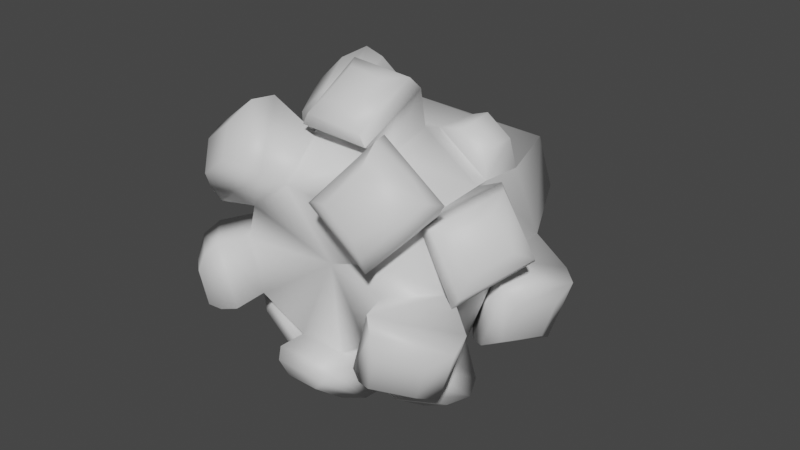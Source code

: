 # Source: FE_leaf_16-00-4-4-check---.blend  (saved by Blender 3.0.42; exported with 4.5.12 LTS)
import bpy
from mathutils import Matrix  # noqa: F401  (used for matrix-valued properties, if any)

bpy.ops.wm.read_factory_settings(use_empty=True)
scene = bpy.context.scene
scene.name = 'Scene'

# ---- materials (node trees are filled in below, after node groups)
mat_material = bpy.data.materials.new('Material')
mat_material.use_transparent_shadow = False

# ---- material node trees
mat_material.use_nodes = True; mat_material.node_tree.nodes.clear()
_N = mat_material.node_tree.nodes; _L = mat_material.node_tree.links
n0 = _N.new('ShaderNodeBsdfPrincipled'); n0.name = 'Principled BSDF'; n0.location = (10, 300)
n0.distribution = 'GGX'
n0.subsurface_method = 'RANDOM_WALK_SKIN'
n0.inputs[3].default_value = 1.45
n0.inputs[27].default_value = (0.0, 0.0, 0.0, 1.0)
n0.inputs[28].default_value = 1.0
n1 = _N.new('ShaderNodeOutputMaterial'); n1.name = 'Material Output'; n1.location = (300, 300)
_L.new(n0.outputs[0], n1.inputs[0])
n1.is_active_output = True

# ---- world
world_world = bpy.data.worlds.new('World'); scene.world = world_world
world_world.use_nodes = True; world_world.node_tree.nodes.clear()
_N = world_world.node_tree.nodes; _L = world_world.node_tree.links
n0 = _N.new('ShaderNodeOutputWorld'); n0.name = 'World Output'; n0.location = (300, 300)
n1 = _N.new('ShaderNodeBackground'); n1.name = 'Background'; n1.location = (10, 300)
n1.inputs[0].default_value = (0.05088, 0.05088, 0.05088, 1.0)
_L.new(n1.outputs[0], n0.inputs[0])
n0.is_active_output = True
world_world.color = (0.05088, 0.05088, 0.05088)
world_world.use_sun_shadow = False
world_world.sun_shadow_jitter_overblur = 0.0

# ---- meshes
me_fe_rivers3_lt4_gmdl_003 = bpy.data.meshes.new('FE_rivers3_Lt4.gmdl.003')
me_fe_rivers3_lt4_gmdl_003.from_pydata([(0.1932, -0.8897, -0.1424), (0.07531, -0.8572, -0.2298), (0.09801, -0.7099, -0.3169), (0.2833, -0.7217, -0.1917), (0.04599, -0.9349, -0.3208), (-0.05694, -0.9333, -0.3208), (-0.06305, -0.8344, -0.4026), (0.05035, -0.8368, -0.4022), (-0.07208, -0.8554, -0.2296), (-0.2042, -0.8742, -0.1395), (-0.2924, -0.715, -0.1792), (-0.1031, -0.7018, -0.3127), (-0.314, -0.9825, -0.1688), (-0.3415, -0.9867, -0.06898), (-0.4292, -0.9144, -0.0924), (-0.3966, -0.9099, -0.2081), (-0.2392, -0.8826, 0.02415), (-0.218, -0.8743, 0.1292), (-0.2714, -0.7137, 0.2006), (-0.3317, -0.7149, 0.02013), (-0.2995, -0.9683, 0.2347), (-0.212, -0.9776, 0.3003), (-0.2577, -0.9125, 0.3711), (-0.3546, -0.9009, 0.2972), (-0.08311, -0.8776, 0.2337), (0.07574, -0.8972, 0.2311), (0.1298, -0.733, 0.3201), (-0.121, -0.7267, 0.3192), (0.1747, -1.014, 0.3074), (0.2633, -1.011, 0.2395), (0.3238, -0.9405, 0.3183), (0.2303, -0.9436, 0.3893), (0.2288, -0.897, 0.1152), (0.2477, -0.8955, 0.02297), (0.3496, -0.7316, -0.0001182), (0.2949, -0.7335, 0.2004), (0.3401, -1.023, -0.05187), (0.3067, -1.013, -0.1582), (0.3963, -0.9348, -0.1894), (0.4329, -0.9448, -0.08552), (0.2878, -0.7877, -0.3202), (0.2052, -0.7867, -0.3639), (0.2307, -0.6905, -0.4277), (0.3123, -0.693, -0.3851), (0.1158, -0.5731, -0.3407), (0.0985, -0.6928, -0.3217), (-0.1122, -0.6871, -0.319), (-0.1309, -0.5753, -0.3347), (-0.2107, -0.7739, -0.37), (-0.3135, -0.7668, -0.2942), (-0.3583, -0.6659, -0.3438), (-0.2515, -0.6746, -0.423), (-0.29, -0.5718, -0.2), (-0.2954, -0.6931, -0.1849), (-0.3403, -0.6905, 0.01861), (-0.3591, -0.5584, 0.005357), (-0.3707, -0.6928, 0.08052), (-0.3477, -0.6963, 0.1546), (-0.3779, -0.6164, 0.1569), (-0.3973, -0.6093, 0.08097), (-0.3004, -0.5737, 0.2), (-0.2803, -0.6948, 0.2021), (-0.1254, -0.7161, 0.3267), (-0.1025, -0.5749, 0.3596), (-0.04316, -0.7721, 0.4532), (0.05714, -0.7735, 0.4428), (0.06711, -0.6738, 0.4996), (-0.03767, -0.6748, 0.5136), (0.1237, -0.5643, 0.3491), (0.1327, -0.7107, 0.3246), (0.2818, -0.7084, 0.2081), (0.2924, -0.56, 0.226), (0.374, -0.7766, 0.1953), (0.4322, -0.7668, 0.09684), (0.4868, -0.6663, 0.1407), (0.4232, -0.6761, 0.2333), (0.3796, -0.5762, 0.01759), (0.3525, -0.7205, -0.009869), (0.2857, -0.7091, -0.1952), (0.29, -0.5827, -0.2343), (0.1087, -0.5158, -0.3259), (0.272, -0.5276, -0.2251), (0.0487, -0.5846, -0.4217), (-0.05038, -0.5857, -0.4269), (-0.04431, -0.4746, -0.4909), (0.06505, -0.4772, -0.4828), (-0.2955, -0.506, -0.1825), (-0.1188, -0.5256, -0.3203), (-0.3864, -0.5801, -0.1828), (-0.4114, -0.5866, -0.08456), (-0.4748, -0.49, -0.09967), (-0.4458, -0.4916, -0.1929), (-0.2839, -0.5183, 0.1956), (-0.3447, -0.5045, -0.005571), (-0.2976, -0.5994, 0.2991), (-0.2199, -0.5871, 0.383), (-0.2665, -0.4604, 0.4319), (-0.3568, -0.4672, 0.3408), (0.1229, -0.5024, 0.3315), (-0.09637, -0.5217, 0.3348), (0.2001, -0.4963, 0.3429), (0.2669, -0.4951, 0.2955), (0.2852, -0.4044, 0.3106), (0.2096, -0.4049, 0.3655), (0.3541, -0.5219, 0.01724), (0.2804, -0.5017, 0.2187), (0.2924, -0.56, 0.226), (0.4438, -0.5715, -0.07537), (0.4021, -0.5743, -0.2017), (0.448, -0.445, -0.2263), (0.4898, -0.4456, -0.103), (0.00265, -0.812, 0.0006259), (0.2288, -0.897, 0.1152), (0.2682, -0.3327, -0.2122), (0.1028, -0.3448, -0.3171), (0.002526, 0.06605, -0.1363), (0.1329, 0.06605, -0.0416), (0.002526, 0.1166, 0.0007659), (-0.1045, -0.3471, -0.315), (-0.27, -0.3563, -0.1839), (-0.1278, 0.06605, -0.04159), (-0.3263, -0.3559, -0.008569), (-0.2693, -0.341, 0.1909), (-0.07805, 0.06605, 0.1117), (-0.09489, -0.3394, 0.3238), (0.1085, -0.3467, 0.316), (0.0831, 0.06605, 0.1117), (0.27, -0.346, 0.1997), (0.27, -0.346, 0.1997), (0.3434, -0.3327, 0.01457), (0.0831, 0.06605, 0.1117), (-0.09897, -0.9193, -0.2504), (0.09858, -0.9221, -0.2501), (-0.1217, -0.7344, -0.3962), (0.1113, -0.7392, -0.3972), (-0.2882, -0.9557, 0.0253), (-0.2355, -0.9495, -0.1686), (-0.4622, -0.7944, -0.02478), (-0.4029, -0.7848, -0.245), (-0.1062, -0.9472, 0.2769), (-0.281, -0.9315, 0.1458), (-0.2058, -0.7899, 0.426), (-0.3958, -0.7676, 0.2816), (0.2737, -0.9789, 0.14), (0.09712, -0.9837, 0.2769), (0.2949, -0.7335, 0.2004), (0.3899, -0.824, 0.2994), (0.2085, -0.83, 0.4357), (0.2248, -0.977, -0.1519), (0.2867, -0.9913, 0.03781), (0.3984, -0.8086, -0.2207), (0.4662, -0.8248, -0.03102), (0.2867, -0.9913, 0.03781), (0.2955, -0.7723, -0.2264), (0.1354, -0.7664, -0.3177), (0.3348, -0.5919, -0.3393), (-0.1527, -0.7404, -0.3343), (-0.2978, -0.7357, -0.2241), (-0.2052, -0.5903, -0.4036), (-0.1128, -0.7816, 0.3652), (0.0977, -0.7754, 0.3518), (0.279, -0.7803, 0.1927), (0.2818, -0.7084, 0.2081), (0.3841, -0.7782, -0.008327), (0.3744, -0.5662, 0.2656), (-0.104, -0.5825, -0.3506), (-0.0942, -0.3868, -0.4497), (0.09024, -0.3944, -0.4346), (-0.3554, -0.5645, -0.0315), (-0.4399, -0.4087, -0.05594), (-0.3938, -0.4107, -0.201), (-0.128, -0.5781, 0.3568), (-0.1911, -0.3711, 0.4278), (-0.3357, -0.3846, 0.2849), (-0.1911, -0.3711, 0.4278), (0.2804, -0.5017, 0.2187), (0.3124, -0.5829, -0.2207), (0.3895, -0.3571, -0.2579), (0.4605, -0.3578, -0.04268), (-0.3212, -0.9779, -0.01364), (-0.2762, -0.9718, -0.1752), (-0.4741, -0.8489, -0.05183), (-0.4186, -0.8423, -0.2462), (-0.1507, -0.9684, 0.2957), (-0.2973, -0.9528, 0.1876), (-0.2326, -0.8478, 0.4239), (-0.3985, -0.827, 0.2986), (0.2761, -1.001, 0.1888), (0.1319, -1.006, 0.2992), (0.3797, -0.8788, 0.3224), (0.2256, -0.8838, 0.4391), (0.2256, -0.8838, 0.4391), (0.2667, -1.003, -0.1601), (0.3186, -1.017, 0.003111), (0.417, -0.8679, -0.2215), (0.4764, -0.8837, -0.05207), (0.1628, -0.791, -0.3405), (0.3038, -0.7925, -0.2656), (0.1354, -0.7664, -0.3177), (0.1821, -0.5869, -0.4198), (0.2061, -0.6258, -0.4482), (0.3451, -0.6306, -0.3757), (-0.3195, -0.768, -0.2421), (-0.1591, -0.7785, -0.3606), (-0.3605, -0.5757, -0.2898), (-0.3929, -0.6022, -0.3215), (-0.2245, -0.6159, -0.4471), (0.08744, -0.7876, 0.3916), (-0.08558, -0.7908, 0.4049), (0.0977, -0.7754, 0.3518), (0.1117, -0.57, 0.4578), (0.1051, -0.607, 0.4953), (-0.0958, -0.5782, 0.4793), (-0.07672, -0.6161, 0.5131), (0.4134, -0.7842, 0.03271), (0.3205, -0.7919, 0.1994), (0.4874, -0.5668, 0.07599), (0.5107, -0.6049, 0.1065), (0.4105, -0.608, 0.2689), (0.06972, -0.5708, -0.3492), (-0.09438, -0.6007, -0.386), (0.06855, -0.5982, -0.3781), (-0.08635, -0.4144, -0.4919), (0.09731, -0.4194, -0.4779), (-0.3173, -0.5542, -0.1817), (-0.3809, -0.5952, -0.03945), (-0.3385, -0.5895, -0.1933), (-0.4857, -0.4334, -0.06304), (-0.4369, -0.436, -0.2195), (-0.2611, -0.5879, 0.2283), (-0.1573, -0.5975, 0.379), (-0.2777, -0.6182, 0.248), (-0.2272, -0.3973, 0.4574), (-0.3731, -0.4069, 0.3118), (0.3832, -0.5764, -0.009397), (0.3497, -0.5952, -0.2235), (0.4149, -0.59, -0.03246), (0.4307, -0.3821, -0.2674), (0.499, -0.3836, -0.06426), (-0.08697, -0.9399, -0.2808), (0.08052, -0.9422, -0.2806), (-0.1068, -0.777, -0.4146), (0.0915, -0.7817, -0.4145), (-0.0958, -0.5782, 0.4793)], [], [(2, 3, 1), (0, 1, 3), (7, 4, 6), (4, 5, 6), (11, 8, 10), (8, 9, 10), (14, 15, 13), (12, 13, 15), (18, 19, 17), (16, 17, 19), (22, 23, 21), (20, 21, 23), (27, 24, 26), (24, 25, 26), (30, 31, 29), (28, 29, 31), (35, 32, 34), (32, 33, 34), (39, 36, 38), (36, 37, 38), (41, 42, 40), (40, 42, 43), (47, 44, 46), (44, 45, 46), (51, 48, 50), (48, 49, 50), (52, 53, 55), (53, 54, 55), (56, 57, 59), (57, 58, 59), (63, 60, 62), (60, 61, 62), (65, 66, 64), (64, 66, 67), (70, 71, 69), (68, 69, 71), (72, 73, 75), (73, 74, 75), (76, 77, 79), (77, 78, 79), (80, 81, 44), (81, 79, 44), (84, 85, 83), (82, 83, 85), (87, 47, 86), (86, 47, 52), (90, 91, 89), (88, 89, 91), (92, 93, 60), (93, 55, 60), (97, 94, 96), (94, 95, 96), (98, 99, 68), (99, 63, 68), (102, 103, 101), (100, 101, 103), (105, 106, 104), (104, 106, 76), (109, 110, 108), (107, 108, 110), (111, 1, 0), (111, 8, 1), (111, 9, 8), (111, 16, 9), (111, 17, 16), (111, 24, 17), (111, 25, 24), (111, 112, 25), (111, 33, 32), (111, 0, 33), (114, 115, 113), (113, 115, 116), (115, 117, 116), (114, 118, 115), (119, 120, 118), (118, 120, 115), (120, 117, 115), (119, 121, 120), (121, 122, 120), (122, 123, 120), (123, 117, 120), (122, 124, 123), (125, 126, 124), (124, 126, 123), (126, 117, 123), (125, 127, 126), (128, 129, 130), (129, 116, 130), (116, 117, 130), (129, 113, 116), (8, 131, 1), (1, 131, 132), (8, 11, 131), (11, 133, 131), (2, 134, 11), (11, 134, 133), (1, 132, 2), (2, 132, 134), (16, 135, 9), (9, 135, 136), (16, 19, 135), (19, 137, 135), (19, 10, 137), (10, 138, 137), (9, 136, 10), (10, 136, 138), (24, 139, 17), (17, 139, 140), (24, 27, 139), (27, 141, 139), (27, 18, 141), (18, 142, 141), (17, 140, 18), (18, 140, 142), (25, 112, 144), (112, 143, 144), (112, 145, 143), (145, 146, 143), (26, 147, 145), (145, 147, 146), (25, 144, 26), (26, 144, 147), (33, 0, 149), (0, 148, 149), (0, 3, 148), (3, 150, 148), (34, 151, 3), (3, 151, 150), (33, 152, 34), (34, 152, 151), (78, 45, 153), (153, 45, 154), (79, 78, 155), (155, 78, 153), (46, 53, 156), (156, 53, 157), (47, 46, 158), (158, 46, 156), (56, 54, 57), (54, 61, 57), (60, 58, 61), (57, 61, 58), (62, 69, 159), (159, 69, 160), (77, 163, 162), (161, 162, 163), (106, 162, 164), (164, 162, 161), (47, 87, 44), (87, 80, 44), (118, 166, 87), (165, 87, 166), (118, 114, 166), (114, 167, 166), (55, 93, 52), (93, 86, 52), (121, 169, 93), (168, 93, 169), (121, 119, 169), (119, 170, 169), (60, 63, 92), (63, 99, 92), (124, 172, 99), (171, 99, 172), (124, 122, 174), (122, 173, 174), (68, 71, 98), (71, 175, 98), (103, 102, 125), (127, 125, 102), (100, 103, 98), (103, 125, 98), (79, 81, 76), (81, 104, 76), (113, 177, 81), (176, 81, 177), (129, 178, 113), (113, 178, 177), (135, 179, 136), (136, 179, 180), (180, 179, 12), (12, 179, 13), (137, 181, 135), (135, 181, 179), (179, 181, 13), (13, 181, 14), (137, 138, 181), (138, 182, 181), (182, 15, 181), (15, 14, 181), (138, 136, 182), (136, 180, 182), (180, 12, 182), (12, 15, 182), (139, 183, 140), (140, 183, 184), (184, 183, 20), (20, 183, 21), (141, 185, 139), (139, 185, 183), (183, 185, 21), (21, 185, 22), (141, 142, 185), (142, 186, 185), (186, 23, 185), (23, 22, 185), (142, 140, 186), (140, 184, 186), (184, 20, 186), (20, 23, 186), (143, 187, 144), (144, 187, 188), (188, 187, 28), (28, 187, 29), (146, 189, 143), (143, 189, 187), (187, 189, 29), (29, 189, 30), (146, 147, 189), (147, 190, 189), (190, 31, 189), (31, 30, 189), (147, 144, 191), (144, 188, 191), (188, 28, 191), (28, 31, 191), (149, 148, 193), (148, 192, 193), (192, 37, 193), (36, 193, 37), (150, 194, 148), (148, 194, 192), (192, 194, 37), (37, 194, 38), (151, 195, 150), (195, 194, 150), (194, 195, 38), (39, 38, 195), (151, 152, 195), (152, 193, 195), (193, 36, 195), (36, 39, 195), (153, 154, 197), (154, 196, 197), (197, 196, 40), (40, 196, 41), (199, 200, 198), (198, 200, 196), (196, 200, 41), (41, 200, 42), (155, 201, 199), (201, 200, 199), (201, 43, 200), (43, 42, 200), (155, 153, 201), (153, 197, 201), (197, 40, 201), (40, 43, 201), (156, 157, 203), (157, 202, 203), (202, 49, 203), (48, 203, 49), (204, 205, 157), (157, 205, 202), (202, 205, 49), (49, 205, 50), (204, 158, 205), (158, 206, 205), (205, 206, 50), (51, 50, 206), (158, 156, 206), (156, 203, 206), (203, 48, 206), (48, 51, 206), (159, 160, 208), (160, 207, 208), (207, 65, 208), (64, 208, 65), (210, 211, 209), (209, 211, 207), (207, 211, 65), (65, 211, 66), (212, 213, 210), (213, 211, 210), (211, 213, 66), (67, 66, 213), (212, 159, 213), (159, 208, 213), (208, 64, 213), (64, 67, 213), (163, 214, 161), (161, 214, 215), (214, 73, 215), (72, 215, 73), (216, 217, 163), (163, 217, 214), (214, 217, 73), (73, 217, 74), (216, 164, 217), (164, 218, 217), (217, 218, 74), (75, 74, 218), (164, 161, 218), (161, 215, 218), (215, 72, 218), (72, 75, 218), (165, 220, 219), (219, 220, 221), (220, 83, 221), (82, 221, 83), (166, 222, 165), (165, 222, 220), (220, 222, 83), (83, 222, 84), (166, 167, 222), (167, 223, 222), (222, 223, 84), (85, 84, 223), (167, 219, 223), (219, 221, 223), (221, 82, 223), (82, 85, 223), (168, 225, 224), (224, 225, 226), (226, 225, 88), (88, 225, 89), (169, 227, 168), (168, 227, 225), (225, 227, 89), (89, 227, 90), (170, 228, 169), (228, 227, 169), (227, 228, 90), (91, 90, 228), (170, 224, 228), (224, 226, 228), (226, 88, 228), (88, 91, 228), (171, 230, 229), (229, 230, 231), (230, 95, 231), (94, 231, 95), (172, 232, 171), (171, 232, 230), (230, 232, 95), (95, 232, 96), (172, 173, 232), (173, 233, 232), (232, 233, 96), (97, 96, 233), (173, 229, 233), (229, 231, 233), (231, 94, 233), (94, 97, 233), (234, 176, 236), (176, 235, 236), (235, 108, 236), (107, 236, 108), (177, 237, 176), (176, 237, 235), (235, 237, 108), (108, 237, 109), (178, 238, 177), (238, 237, 177), (238, 110, 237), (110, 109, 237), (178, 234, 238), (234, 236, 238), (236, 107, 238), (107, 110, 238), (132, 131, 240), (131, 239, 240), (240, 239, 4), (4, 239, 5), (133, 241, 131), (131, 241, 239), (239, 241, 5), (5, 241, 6), (133, 134, 241), (134, 242, 241), (242, 7, 241), (7, 6, 241), (134, 132, 242), (132, 240, 242), (240, 4, 242), (4, 7, 242), (104, 81, 234), (234, 81, 176), (129, 104, 178), (104, 234, 178), (104, 129, 105), (128, 105, 129), (101, 175, 102), (175, 127, 102), (101, 100, 175), (100, 98, 175), (99, 98, 124), (124, 98, 125), (99, 171, 92), (229, 92, 171), (122, 92, 173), (92, 229, 173), (92, 122, 93), (121, 93, 122), (93, 168, 86), (224, 86, 168), (119, 86, 170), (86, 224, 170), (86, 119, 87), (118, 87, 119), (87, 165, 80), (219, 80, 165), (114, 80, 167), (80, 219, 167), (80, 114, 81), (113, 81, 114), (79, 155, 44), (199, 44, 155), (44, 199, 45), (154, 45, 199), (52, 47, 204), (204, 47, 158), (52, 204, 53), (157, 53, 204), (55, 54, 59), (56, 59, 54), (59, 58, 55), (58, 60, 55), (63, 62, 243), (243, 62, 159), (63, 212, 68), (210, 68, 212), (68, 210, 69), (160, 69, 210), (76, 106, 216), (216, 106, 164), (76, 216, 77), (163, 77, 216), (3, 2, 78), (2, 45, 78), (46, 45, 11), (2, 11, 45), (11, 10, 46), (10, 53, 46), (54, 53, 19), (10, 19, 53), (18, 61, 19), (19, 61, 54), (61, 18, 62), (18, 27, 62), (27, 26, 62), (26, 69, 62), (69, 26, 70), (26, 145, 70), (34, 77, 35), (35, 77, 162), (78, 77, 3), (34, 3, 77)])
me_fe_rivers3_lt4_gmdl_003.polygons.foreach_set('use_smooth', [True] * 458)
_uv = me_fe_rivers3_lt4_gmdl_003.uv_layers.new(name='UVMap')
_uv.uv.foreach_set('vector', [0.611, 0.7158, 0.6822, 0.7401, 0.5709, 0.796, 0.6159, 0.8203, 0.5709, 0.796, 0.6822, 0.7401, 0.5717, 0.7478, 0.5694, 0.7556, 0.5677, 0.746, 0.5694, 0.7556, 0.565, 0.7541, 0.5677, 0.746, 0.5539, 0.7021, 0.534, 0.7855, 0.4932, 0.695, 0.534, 0.7855, 0.4954, 0.7834, 0.4932, 0.695, 0.4676, 0.7369, 0.473, 0.7375, 0.4685, 0.7495, 0.4749, 0.7487, 0.4685, 0.7495, 0.473, 0.7375, 0.3807, 0.7094, 0.4371, 0.6976, 0.4235, 0.7938, 0.4583, 0.7856, 0.4235, 0.7938, 0.4371, 0.6976, 0.3686, 0.7616, 0.3742, 0.76, 0.3746, 0.7696, 0.3809, 0.7685, 0.3746, 0.7696, 0.3742, 0.76, 0.3156, 0.7345, 0.379, 0.8161, 0.2316, 0.7797, 0.379, 0.8161, 0.3261, 0.8608, 0.2316, 0.7797, 0.2333, 0.8647, 0.2399, 0.8591, 0.2445, 0.8704, 0.2491, 0.8661, 0.2445, 0.8704, 0.2399, 0.8591, 0.8611, 0.8445, 0.7221, 0.9479, 0.7599, 0.7845, 0.7221, 0.9479, 0.6667, 0.8642, 0.7599, 0.7845, 0.6875, 0.8094, 0.6804, 0.8146, 0.6838, 0.8051, 0.6804, 0.8146, 0.6762, 0.8106, 0.6838, 0.8051, 0.6698, 0.6551, 0.6717, 0.6459, 0.6756, 0.6573, 0.6756, 0.6573, 0.6717, 0.6459, 0.6789, 0.6484, 0.5641, 0.5899, 0.645, 0.598, 0.5572, 0.6676, 0.645, 0.598, 0.6266, 0.6804, 0.5572, 0.6676, 0.5301, 0.6285, 0.5291, 0.6344, 0.525, 0.6281, 0.5291, 0.6344, 0.5254, 0.6345, 0.525, 0.6281, 0.4945, 0.5865, 0.4946, 0.6623, 0.4219, 0.5905, 0.4946, 0.6623, 0.429, 0.6637, 0.4219, 0.5905, 0.4035, 0.643, 0.3896, 0.6441, 0.4008, 0.6252, 0.3896, 0.6441, 0.3862, 0.6264, 0.4008, 0.6252, 0.2566, 0.6062, 0.3554, 0.5979, 0.2917, 0.6952, 0.3554, 0.5979, 0.3709, 0.6736, 0.2917, 0.6952, 0.226, 0.6743, 0.2217, 0.6641, 0.2337, 0.671, 0.2337, 0.671, 0.2217, 0.6641, 0.2297, 0.662, 0.09383, 0.7923, 0.03287, 0.6518, 0.2025, 0.7314, 0.1586, 0.6269, 0.2025, 0.7314, 0.03287, 0.6518, 0.8722, 0.7184, 0.8649, 0.7174, 0.8766, 0.7088, 0.8649, 0.7174, 0.8698, 0.7066, 0.8766, 0.7088, 0.8357, 0.6339, 0.7948, 0.7397, 0.7248, 0.611, 0.7948, 0.7397, 0.6997, 0.7008, 0.7248, 0.611, 0.6434, 0.518, 0.7342, 0.5189, 0.645, 0.598, 0.7342, 0.5189, 0.7248, 0.611, 0.645, 0.598, 0.6, 0.4767, 0.6053, 0.4781, 0.6023, 0.4862, 0.6054, 0.4853, 0.6023, 0.4862, 0.6053, 0.4781, 0.569, 0.5181, 0.5641, 0.5899, 0.4912, 0.5174, 0.4912, 0.5174, 0.5641, 0.5899, 0.4945, 0.5865, 0.4561, 0.4835, 0.4633, 0.4826, 0.4559, 0.4927, 0.4646, 0.4932, 0.4559, 0.4927, 0.4633, 0.4826, 0.3463, 0.5199, 0.4255, 0.5181, 0.3554, 0.5979, 0.4255, 0.5181, 0.4219, 0.5905, 0.3554, 0.5979, 0.3154, 0.476, 0.3121, 0.4841, 0.3073, 0.4759, 0.3121, 0.4841, 0.3058, 0.4831, 0.3073, 0.4759, 0.1435, 0.5171, 0.2594, 0.5208, 0.1586, 0.6269, 0.2594, 0.5208, 0.2566, 0.6062, 0.1586, 0.6269, 0.0865, 0.4467, 0.1146, 0.4462, 0.07876, 0.4795, 0.1068, 0.4767, 0.07876, 0.4795, 0.1146, 0.4462, 0.9753, 0.5407, 0.9553, 0.6577, 0.8373, 0.5211, 0.8373, 0.5211, 0.9553, 0.6577, 0.8357, 0.6339, 0.7738, 0.4668, 0.7803, 0.4638, 0.7755, 0.4752, 0.7826, 0.4749, 0.7755, 0.4752, 0.7803, 0.4638, 0.4965, 0.8996, 0.5709, 0.796, 0.6159, 0.8203, 0.4965, 0.8996, 0.534, 0.7855, 0.5709, 0.796, 0.4965, 0.8996, 0.4954, 0.7834, 0.534, 0.7855, 0.4965, 0.8996, 0.4583, 0.7856, 0.4954, 0.7834, 0.4965, 0.8996, 0.4235, 0.7938, 0.4583, 0.7856, 0.4965, 0.8996, 0.379, 0.8161, 0.4235, 0.7938, 0.4965, 0.8996, 0.3261, 0.8608, 0.379, 0.8161, 0.4965, 0.8996, 0.2682, 0.9439, 0.3261, 0.8608, 0.4965, 0.8996, 0.6667, 0.8642, 0.7221, 0.9479, 0.4965, 0.8996, 0.6159, 0.8203, 0.6667, 0.8642, 0.6308, 0.4233, 0.5287, 0.2141, 0.7111, 0.4117, 0.7111, 0.4117, 0.5287, 0.2141, 0.5814, 0.1834, 0.5287, 0.2141, 0.4969, 0.1485, 0.5814, 0.1834, 0.6308, 0.4233, 0.5612, 0.4291, 0.5287, 0.2141, 0.4937, 0.4319, 0.4861, 0.2171, 0.5612, 0.4291, 0.5612, 0.4291, 0.4861, 0.2171, 0.5287, 0.2141, 0.4861, 0.2171, 0.4969, 0.1485, 0.5287, 0.2141, 0.4937, 0.4319, 0.4314, 0.4306, 0.4861, 0.2171, 0.4314, 0.4306, 0.3605, 0.4241, 0.4861, 0.2171, 0.3605, 0.4241, 0.4397, 0.206, 0.4861, 0.2171, 0.4397, 0.206, 0.4969, 0.1485, 0.4861, 0.2171, 0.3605, 0.4241, 0.2794, 0.4133, 0.4397, 0.206, 0.1745, 0.3977, 0.3889, 0.1222, 0.2794, 0.4133, 0.2794, 0.4133, 0.3889, 0.1222, 0.4397, 0.206, 0.3889, 0.1222, 0.4969, 0.1485, 0.4397, 0.206, 0.1745, 0.3977, 0.05161, 0.3819, 0.3889, 0.1222, 0.946, 0.378, 0.8095, 0.3945, 0.6145, 0.07783, 0.8095, 0.3945, 0.5814, 0.1834, 0.6145, 0.07783, 0.5814, 0.1834, 0.4969, 0.1485, 0.6145, 0.07783, 0.8095, 0.3945, 0.7111, 0.4117, 0.5814, 0.1834, 0.534, 0.7855, 0.5571, 0.763, 0.5709, 0.796, 0.5709, 0.796, 0.5571, 0.763, 0.5705, 0.767, 0.534, 0.7855, 0.5539, 0.7021, 0.5571, 0.763, 0.5539, 0.7021, 0.5649, 0.7371, 0.5571, 0.763, 0.611, 0.7158, 0.5789, 0.7419, 0.5539, 0.7021, 0.5539, 0.7021, 0.5789, 0.7419, 0.5649, 0.7371, 0.5709, 0.796, 0.5705, 0.767, 0.611, 0.7158, 0.611, 0.7158, 0.5705, 0.767, 0.5789, 0.7419, 0.4583, 0.7856, 0.4665, 0.7572, 0.4954, 0.7834, 0.4954, 0.7834, 0.4665, 0.7572, 0.481, 0.7586, 0.4583, 0.7856, 0.4371, 0.6976, 0.4665, 0.7572, 0.4371, 0.6976, 0.4633, 0.7322, 0.4665, 0.7572, 0.4371, 0.6976, 0.4932, 0.695, 0.4633, 0.7322, 0.4932, 0.695, 0.4748, 0.7279, 0.4633, 0.7322, 0.4954, 0.7834, 0.481, 0.7586, 0.4932, 0.695, 0.4932, 0.695, 0.481, 0.7586, 0.4748, 0.7279, 0.379, 0.8161, 0.3752, 0.7799, 0.4235, 0.7938, 0.4235, 0.7938, 0.3752, 0.7799, 0.3915, 0.7738, 0.379, 0.8161, 0.3156, 0.7345, 0.3752, 0.7799, 0.3156, 0.7345, 0.3559, 0.7544, 0.3752, 0.7799, 0.3156, 0.7345, 0.3807, 0.7094, 0.3559, 0.7544, 0.3807, 0.7094, 0.3744, 0.7488, 0.3559, 0.7544, 0.4235, 0.7938, 0.3915, 0.7738, 0.3807, 0.7094, 0.3807, 0.7094, 0.3915, 0.7738, 0.3744, 0.7488, 0.3261, 0.8608, 0.2682, 0.9439, 0.2641, 0.8644, 0.2682, 0.9439, 0.246, 0.8812, 0.2641, 0.8644, 0.2682, 0.9439, 0.1353, 0.8433, 0.246, 0.8812, 0.1353, 0.8433, 0.2166, 0.8605, 0.246, 0.8812, 0.2316, 0.7797, 0.2365, 0.8466, 0.1353, 0.8433, 0.1353, 0.8433, 0.2365, 0.8466, 0.2166, 0.8605, 0.3261, 0.8608, 0.2641, 0.8644, 0.2316, 0.7797, 0.2316, 0.7797, 0.2641, 0.8644, 0.2365, 0.8466, 0.6667, 0.8642, 0.6159, 0.8203, 0.6787, 0.8236, 0.6159, 0.8203, 0.664, 0.812, 0.6787, 0.8236, 0.6159, 0.8203, 0.6822, 0.7401, 0.664, 0.812, 0.6822, 0.7401, 0.683, 0.7931, 0.664, 0.812, 0.7599, 0.7845, 0.6985, 0.8028, 0.6822, 0.7401, 0.6822, 0.7401, 0.6985, 0.8028, 0.683, 0.7931, 0.6667, 0.8642, 0.6787, 0.8236, 0.7599, 0.7845, 0.7599, 0.7845, 0.6787, 0.8236, 0.6985, 0.8028, 0.6997, 0.7008, 0.6266, 0.6804, 0.682, 0.6703, 0.682, 0.6703, 0.6266, 0.6804, 0.655, 0.6665, 0.7248, 0.611, 0.6997, 0.7008, 0.6911, 0.638, 0.6911, 0.638, 0.6997, 0.7008, 0.682, 0.6703, 0.5572, 0.6676, 0.4946, 0.6623, 0.5343, 0.6427, 0.5343, 0.6427, 0.4946, 0.6623, 0.5198, 0.6416, 0.5641, 0.5899, 0.5572, 0.6676, 0.5363, 0.6217, 0.5363, 0.6217, 0.5572, 0.6676, 0.5343, 0.6427, 0.4035, 0.643, 0.429, 0.6637, 0.3896, 0.6441, 0.429, 0.6637, 0.3709, 0.6736, 0.3896, 0.6441, 0.3554, 0.5979, 0.3862, 0.6264, 0.3709, 0.6736, 0.3896, 0.6441, 0.3709, 0.6736, 0.3862, 0.6264, 0.2917, 0.6952, 0.2025, 0.7314, 0.2541, 0.6804, 0.2541, 0.6804, 0.2025, 0.7314, 0.2168, 0.6967, 0.7948, 0.7397, 0.8483, 0.7233, 0.8969, 0.7911, 0.8784, 0.7345, 0.8969, 0.7911, 0.8483, 0.7233, 0.9553, 0.6577, 0.8969, 0.7911, 0.8952, 0.6963, 0.8952, 0.6963, 0.8969, 0.7911, 0.8784, 0.7345, 0.5641, 0.5899, 0.569, 0.5181, 0.645, 0.598, 0.569, 0.5181, 0.6434, 0.518, 0.645, 0.598, 0.5612, 0.4291, 0.5931, 0.4694, 0.569, 0.5181, 0.5962, 0.4948, 0.569, 0.5181, 0.5931, 0.4694, 0.5612, 0.4291, 0.6308, 0.4233, 0.5931, 0.4694, 0.6308, 0.4233, 0.61, 0.4694, 0.5931, 0.4694, 0.4219, 0.5905, 0.4255, 0.5181, 0.4945, 0.5865, 0.4255, 0.5181, 0.4912, 0.5174, 0.4945, 0.5865, 0.4314, 0.4306, 0.4489, 0.4735, 0.4255, 0.5181, 0.446, 0.4974, 0.4255, 0.5181, 0.4489, 0.4735, 0.4314, 0.4306, 0.4937, 0.4319, 0.4489, 0.4735, 0.4937, 0.4319, 0.4752, 0.4733, 0.4489, 0.4735, 0.3554, 0.5979, 0.2566, 0.6062, 0.3463, 0.5199, 0.2566, 0.6062, 0.2594, 0.5208, 0.3463, 0.5199, 0.2794, 0.4133, 0.3022, 0.4646, 0.2594, 0.5208, 0.2956, 0.4932, 0.2594, 0.5208, 0.3022, 0.4646, 0.2794, 0.4133, 0.3605, 0.4241, 0.3022, 0.4646, 0.3605, 0.4241, 0.3238, 0.4639, 0.3022, 0.4646, 0.1586, 0.6269, 0.03287, 0.6518, 0.1435, 0.5171, 0.03287, 0.6518, 0.02522, 0.5329, 0.1435, 0.5171, 0.1146, 0.4462, 0.0865, 0.4467, 0.1745, 0.3977, 0.05161, 0.3819, 0.1745, 0.3977, 0.0865, 0.4467, 0.1068, 0.4767, 0.1146, 0.4462, 0.1435, 0.5171, 0.1146, 0.4462, 0.1745, 0.3977, 0.1435, 0.5171, 0.7248, 0.611, 0.7342, 0.5189, 0.8357, 0.6339, 0.7342, 0.5189, 0.8373, 0.5211, 0.8357, 0.6339, 0.7111, 0.4117, 0.7579, 0.453, 0.7342, 0.5189, 0.766, 0.4872, 0.7342, 0.5189, 0.7579, 0.453, 0.8095, 0.3945, 0.7855, 0.4521, 0.7111, 0.4117, 0.7111, 0.4117, 0.7855, 0.4521, 0.7579, 0.453, 0.4665, 0.7572, 0.4678, 0.7528, 0.481, 0.7586, 0.481, 0.7586, 0.4678, 0.7528, 0.4775, 0.7533, 0.4775, 0.7533, 0.4678, 0.7528, 0.4749, 0.7487, 0.4749, 0.7487, 0.4678, 0.7528, 0.4685, 0.7495, 0.4633, 0.7322, 0.4662, 0.7355, 0.4665, 0.7572, 0.4665, 0.7572, 0.4662, 0.7355, 0.4678, 0.7528, 0.4678, 0.7528, 0.4662, 0.7355, 0.4685, 0.7495, 0.4685, 0.7495, 0.4662, 0.7355, 0.4676, 0.7369, 0.4633, 0.7322, 0.4748, 0.7279, 0.4662, 0.7355, 0.4748, 0.7279, 0.4745, 0.7356, 0.4662, 0.7355, 0.4745, 0.7356, 0.473, 0.7375, 0.4662, 0.7355, 0.473, 0.7375, 0.4676, 0.7369, 0.4662, 0.7355, 0.4748, 0.7279, 0.481, 0.7586, 0.4745, 0.7356, 0.481, 0.7586, 0.4775, 0.7533, 0.4745, 0.7356, 0.4775, 0.7533, 0.4749, 0.7487, 0.4745, 0.7356, 0.4749, 0.7487, 0.473, 0.7375, 0.4745, 0.7356, 0.3752, 0.7799, 0.3746, 0.7743, 0.3915, 0.7738, 0.3915, 0.7738, 0.3746, 0.7743, 0.3858, 0.7711, 0.3858, 0.7711, 0.3746, 0.7743, 0.3809, 0.7685, 0.3809, 0.7685, 0.3746, 0.7743, 0.3746, 0.7696, 0.3559, 0.7544, 0.3627, 0.7582, 0.3752, 0.7799, 0.3752, 0.7799, 0.3627, 0.7582, 0.3746, 0.7743, 0.3746, 0.7743, 0.3627, 0.7582, 0.3746, 0.7696, 0.3746, 0.7696, 0.3627, 0.7582, 0.3686, 0.7616, 0.3559, 0.7544, 0.3744, 0.7488, 0.3627, 0.7582, 0.3744, 0.7488, 0.374, 0.7559, 0.3627, 0.7582, 0.374, 0.7559, 0.3742, 0.76, 0.3627, 0.7582, 0.3742, 0.76, 0.3686, 0.7616, 0.3627, 0.7582, 0.3744, 0.7488, 0.3915, 0.7738, 0.374, 0.7559, 0.3915, 0.7738, 0.3858, 0.7711, 0.374, 0.7559, 0.3858, 0.7711, 0.3809, 0.7685, 0.374, 0.7559, 0.3809, 0.7685, 0.3742, 0.76, 0.374, 0.7559, 0.246, 0.8812, 0.2449, 0.8749, 0.2641, 0.8644, 0.2641, 0.8644, 0.2449, 0.8749, 0.2541, 0.8659, 0.2541, 0.8659, 0.2449, 0.8749, 0.2491, 0.8661, 0.2491, 0.8661, 0.2449, 0.8749, 0.2445, 0.8704, 0.2166, 0.8605, 0.2272, 0.8634, 0.246, 0.8812, 0.246, 0.8812, 0.2272, 0.8634, 0.2449, 0.8749, 0.2449, 0.8749, 0.2272, 0.8634, 0.2445, 0.8704, 0.2445, 0.8704, 0.2272, 0.8634, 0.2333, 0.8647, 0.2166, 0.8605, 0.2365, 0.8466, 0.2272, 0.8634, 0.2365, 0.8466, 0.2379, 0.8538, 0.2272, 0.8634, 0.2379, 0.8538, 0.2399, 0.8591, 0.2272, 0.8634, 0.2399, 0.8591, 0.2333, 0.8647, 0.2272, 0.8634, 0.2365, 0.8466, 0.2641, 0.8644, 0.2379, 0.8538, 0.2641, 0.8644, 0.2541, 0.8659, 0.2379, 0.8538, 0.2541, 0.8659, 0.2491, 0.8661, 0.2379, 0.8538, 0.2491, 0.8661, 0.2399, 0.8591, 0.2379, 0.8538, 0.6787, 0.8236, 0.664, 0.812, 0.6795, 0.8182, 0.664, 0.812, 0.6719, 0.8112, 0.6795, 0.8182, 0.6719, 0.8112, 0.6762, 0.8106, 0.6795, 0.8182, 0.6804, 0.8146, 0.6795, 0.8182, 0.6762, 0.8106, 0.683, 0.7931, 0.6834, 0.801, 0.664, 0.812, 0.664, 0.812, 0.6834, 0.801, 0.6719, 0.8112, 0.6719, 0.8112, 0.6834, 0.801, 0.6762, 0.8106, 0.6762, 0.8106, 0.6834, 0.801, 0.6838, 0.8051, 0.6985, 0.8028, 0.692, 0.8069, 0.683, 0.7931, 0.692, 0.8069, 0.6834, 0.801, 0.683, 0.7931, 0.6834, 0.801, 0.692, 0.8069, 0.6838, 0.8051, 0.6875, 0.8094, 0.6838, 0.8051, 0.692, 0.8069, 0.6985, 0.8028, 0.6787, 0.8236, 0.692, 0.8069, 0.6787, 0.8236, 0.6795, 0.8182, 0.692, 0.8069, 0.6795, 0.8182, 0.6804, 0.8146, 0.692, 0.8069, 0.6804, 0.8146, 0.6875, 0.8094, 0.692, 0.8069, 0.682, 0.6703, 0.655, 0.6665, 0.6775, 0.6622, 0.655, 0.6665, 0.6644, 0.6603, 0.6775, 0.6622, 0.6775, 0.6622, 0.6644, 0.6603, 0.6756, 0.6573, 0.6756, 0.6573, 0.6644, 0.6603, 0.6698, 0.6551, 0.6659, 0.6333, 0.67, 0.6407, 0.655, 0.6665, 0.655, 0.6665, 0.67, 0.6407, 0.6644, 0.6603, 0.6644, 0.6603, 0.67, 0.6407, 0.6698, 0.6551, 0.6698, 0.6551, 0.67, 0.6407, 0.6717, 0.6459, 0.6911, 0.638, 0.684, 0.6433, 0.6659, 0.6333, 0.684, 0.6433, 0.67, 0.6407, 0.6659, 0.6333, 0.684, 0.6433, 0.6789, 0.6484, 0.67, 0.6407, 0.6789, 0.6484, 0.6717, 0.6459, 0.67, 0.6407, 0.6911, 0.638, 0.682, 0.6703, 0.684, 0.6433, 0.682, 0.6703, 0.6775, 0.6622, 0.684, 0.6433, 0.6775, 0.6622, 0.6756, 0.6573, 0.684, 0.6433, 0.6756, 0.6573, 0.6789, 0.6484, 0.684, 0.6433, 0.5343, 0.6427, 0.5198, 0.6416, 0.5312, 0.6371, 0.5198, 0.6416, 0.523, 0.6375, 0.5312, 0.6371, 0.523, 0.6375, 0.5254, 0.6345, 0.5312, 0.6371, 0.5291, 0.6344, 0.5312, 0.6371, 0.5254, 0.6345, 0.5196, 0.6201, 0.5226, 0.6244, 0.5198, 0.6416, 0.5198, 0.6416, 0.5226, 0.6244, 0.523, 0.6375, 0.523, 0.6375, 0.5226, 0.6244, 0.5254, 0.6345, 0.5254, 0.6345, 0.5226, 0.6244, 0.525, 0.6281, 0.5196, 0.6201, 0.5363, 0.6217, 0.5226, 0.6244, 0.5363, 0.6217, 0.5325, 0.6252, 0.5226, 0.6244, 0.5226, 0.6244, 0.5325, 0.6252, 0.525, 0.6281, 0.5301, 0.6285, 0.525, 0.6281, 0.5325, 0.6252, 0.5363, 0.6217, 0.5343, 0.6427, 0.5325, 0.6252, 0.5343, 0.6427, 0.5312, 0.6371, 0.5325, 0.6252, 0.5312, 0.6371, 0.5291, 0.6344, 0.5325, 0.6252, 0.5291, 0.6344, 0.5301, 0.6285, 0.5325, 0.6252, 0.2541, 0.6804, 0.2168, 0.6967, 0.2427, 0.6738, 0.2168, 0.6967, 0.2241, 0.6823, 0.2427, 0.6738, 0.2241, 0.6823, 0.226, 0.6743, 0.2427, 0.6738, 0.2337, 0.671, 0.2427, 0.6738, 0.226, 0.6743, 0.1981, 0.6509, 0.2116, 0.6592, 0.2168, 0.6967, 0.2168, 0.6967, 0.2116, 0.6592, 0.2241, 0.6823, 0.2241, 0.6823, 0.2116, 0.6592, 0.226, 0.6743, 0.226, 0.6743, 0.2116, 0.6592, 0.2217, 0.6641, 0.2362, 0.6371, 0.2327, 0.6509, 0.1981, 0.6509, 0.2327, 0.6509, 0.2116, 0.6592, 0.1981, 0.6509, 0.2116, 0.6592, 0.2327, 0.6509, 0.2217, 0.6641, 0.2297, 0.662, 0.2217, 0.6641, 0.2327, 0.6509, 0.2362, 0.6371, 0.2541, 0.6804, 0.2327, 0.6509, 0.2541, 0.6804, 0.2427, 0.6738, 0.2327, 0.6509, 0.2427, 0.6738, 0.2337, 0.671, 0.2327, 0.6509, 0.2337, 0.671, 0.2297, 0.662, 0.2327, 0.6509, 0.8483, 0.7233, 0.8591, 0.7204, 0.8784, 0.7345, 0.8784, 0.7345, 0.8591, 0.7204, 0.8746, 0.7239, 0.8591, 0.7204, 0.8649, 0.7174, 0.8746, 0.7239, 0.8722, 0.7184, 0.8746, 0.7239, 0.8649, 0.7174, 0.8646, 0.6893, 0.868, 0.7025, 0.8483, 0.7233, 0.8483, 0.7233, 0.868, 0.7025, 0.8591, 0.7204, 0.8591, 0.7204, 0.868, 0.7025, 0.8649, 0.7174, 0.8649, 0.7174, 0.868, 0.7025, 0.8698, 0.7066, 0.8646, 0.6893, 0.8952, 0.6963, 0.868, 0.7025, 0.8952, 0.6963, 0.8818, 0.7052, 0.868, 0.7025, 0.868, 0.7025, 0.8818, 0.7052, 0.8698, 0.7066, 0.8766, 0.7088, 0.8698, 0.7066, 0.8818, 0.7052, 0.8952, 0.6963, 0.8784, 0.7345, 0.8818, 0.7052, 0.8784, 0.7345, 0.8746, 0.7239, 0.8818, 0.7052, 0.8746, 0.7239, 0.8722, 0.7184, 0.8818, 0.7052, 0.8722, 0.7184, 0.8766, 0.7088, 0.8818, 0.7052, 0.5962, 0.4948, 0.6003, 0.491, 0.6135, 0.4944, 0.6135, 0.4944, 0.6003, 0.491, 0.6085, 0.49, 0.6003, 0.491, 0.6023, 0.4862, 0.6085, 0.49, 0.6054, 0.4853, 0.6085, 0.49, 0.6023, 0.4862, 0.5931, 0.4694, 0.5963, 0.4736, 0.5962, 0.4948, 0.5962, 0.4948, 0.5963, 0.4736, 0.6003, 0.491, 0.6003, 0.491, 0.5963, 0.4736, 0.6023, 0.4862, 0.6023, 0.4862, 0.5963, 0.4736, 0.6, 0.4767, 0.5931, 0.4694, 0.61, 0.4694, 0.5963, 0.4736, 0.61, 0.4694, 0.6073, 0.4739, 0.5963, 0.4736, 0.5963, 0.4736, 0.6073, 0.4739, 0.6, 0.4767, 0.6053, 0.4781, 0.6, 0.4767, 0.6073, 0.4739, 0.61, 0.4694, 0.6135, 0.4944, 0.6073, 0.4739, 0.6135, 0.4944, 0.6085, 0.49, 0.6073, 0.4739, 0.6085, 0.49, 0.6054, 0.4853, 0.6073, 0.4739, 0.6054, 0.4853, 0.6053, 0.4781, 0.6073, 0.4739, 0.446, 0.4974, 0.453, 0.4943, 0.4732, 0.4973, 0.4732, 0.4973, 0.453, 0.4943, 0.4686, 0.4947, 0.4686, 0.4947, 0.453, 0.4943, 0.4646, 0.4932, 0.4646, 0.4932, 0.453, 0.4943, 0.4559, 0.4927, 0.4489, 0.4735, 0.4539, 0.4795, 0.446, 0.4974, 0.446, 0.4974, 0.4539, 0.4795, 0.453, 0.4943, 0.453, 0.4943, 0.4539, 0.4795, 0.4559, 0.4927, 0.4559, 0.4927, 0.4539, 0.4795, 0.4561, 0.4835, 0.4752, 0.4733, 0.4694, 0.4786, 0.4489, 0.4735, 0.4694, 0.4786, 0.4539, 0.4795, 0.4489, 0.4735, 0.4539, 0.4795, 0.4694, 0.4786, 0.4561, 0.4835, 0.4633, 0.4826, 0.4561, 0.4835, 0.4694, 0.4786, 0.4752, 0.4733, 0.4732, 0.4973, 0.4694, 0.4786, 0.4732, 0.4973, 0.4686, 0.4947, 0.4694, 0.4786, 0.4686, 0.4947, 0.4646, 0.4932, 0.4694, 0.4786, 0.4646, 0.4932, 0.4633, 0.4826, 0.4694, 0.4786, 0.2956, 0.4932, 0.3015, 0.4879, 0.3178, 0.4935, 0.3178, 0.4935, 0.3015, 0.4879, 0.3137, 0.4874, 0.3015, 0.4879, 0.3058, 0.4831, 0.3137, 0.4874, 0.3121, 0.4841, 0.3137, 0.4874, 0.3058, 0.4831, 0.3022, 0.4646, 0.3052, 0.4711, 0.2956, 0.4932, 0.2956, 0.4932, 0.3052, 0.4711, 0.3015, 0.4879, 0.3015, 0.4879, 0.3052, 0.4711, 0.3058, 0.4831, 0.3058, 0.4831, 0.3052, 0.4711, 0.3073, 0.4759, 0.3022, 0.4646, 0.3238, 0.4639, 0.3052, 0.4711, 0.3238, 0.4639, 0.3184, 0.4722, 0.3052, 0.4711, 0.3052, 0.4711, 0.3184, 0.4722, 0.3073, 0.4759, 0.3154, 0.476, 0.3073, 0.4759, 0.3184, 0.4722, 0.3238, 0.4639, 0.3178, 0.4935, 0.3184, 0.4722, 0.3178, 0.4935, 0.3137, 0.4874, 0.3184, 0.4722, 0.3137, 0.4874, 0.3121, 0.4841, 0.3184, 0.4722, 0.3121, 0.4841, 0.3154, 0.476, 0.3184, 0.4722, 0.7943, 0.4866, 0.766, 0.4872, 0.7868, 0.4795, 0.766, 0.4872, 0.7724, 0.4803, 0.7868, 0.4795, 0.7724, 0.4803, 0.7755, 0.4752, 0.7868, 0.4795, 0.7826, 0.4749, 0.7868, 0.4795, 0.7755, 0.4752, 0.7579, 0.453, 0.7666, 0.4602, 0.766, 0.4872, 0.766, 0.4872, 0.7666, 0.4602, 0.7724, 0.4803, 0.7724, 0.4803, 0.7666, 0.4602, 0.7755, 0.4752, 0.7755, 0.4752, 0.7666, 0.4602, 0.7738, 0.4668, 0.7855, 0.4521, 0.7826, 0.4584, 0.7579, 0.453, 0.7826, 0.4584, 0.7666, 0.4602, 0.7579, 0.453, 0.7826, 0.4584, 0.7803, 0.4638, 0.7666, 0.4602, 0.7803, 0.4638, 0.7738, 0.4668, 0.7666, 0.4602, 0.7855, 0.4521, 0.7943, 0.4866, 0.7826, 0.4584, 0.7943, 0.4866, 0.7868, 0.4795, 0.7826, 0.4584, 0.7868, 0.4795, 0.7826, 0.4749, 0.7826, 0.4584, 0.7826, 0.4749, 0.7803, 0.4638, 0.7826, 0.4584, 0.5705, 0.767, 0.5571, 0.763, 0.5691, 0.7621, 0.5571, 0.763, 0.5616, 0.7593, 0.5691, 0.7621, 0.5691, 0.7621, 0.5616, 0.7593, 0.5694, 0.7556, 0.5694, 0.7556, 0.5616, 0.7593, 0.565, 0.7541, 0.5649, 0.7371, 0.567, 0.7424, 0.5571, 0.763, 0.5571, 0.763, 0.567, 0.7424, 0.5616, 0.7593, 0.5616, 0.7593, 0.567, 0.7424, 0.565, 0.7541, 0.565, 0.7541, 0.567, 0.7424, 0.5677, 0.746, 0.5649, 0.7371, 0.5789, 0.7419, 0.567, 0.7424, 0.5789, 0.7419, 0.5744, 0.7457, 0.567, 0.7424, 0.5744, 0.7457, 0.5717, 0.7478, 0.567, 0.7424, 0.5717, 0.7478, 0.5677, 0.746, 0.567, 0.7424, 0.5789, 0.7419, 0.5705, 0.767, 0.5744, 0.7457, 0.5705, 0.767, 0.5691, 0.7621, 0.5744, 0.7457, 0.5691, 0.7621, 0.5694, 0.7556, 0.5744, 0.7457, 0.5694, 0.7556, 0.5717, 0.7478, 0.5744, 0.7457, 0.8373, 0.5211, 0.7342, 0.5189, 0.7943, 0.4866, 0.7943, 0.4866, 0.7342, 0.5189, 0.766, 0.4872, 0.8095, 0.3945, 0.8373, 0.5211, 0.7855, 0.4521, 0.8373, 0.5211, 0.7943, 0.4866, 0.7855, 0.4521, 0.8373, 0.5211, 0.8095, 0.3945, 0.9753, 0.5407, 0.946, 0.378, 0.9753, 0.5407, 0.8095, 0.3945, 0.07876, 0.4795, 0.02522, 0.5329, 0.0865, 0.4467, 0.02522, 0.5329, 0.05161, 0.3819, 0.0865, 0.4467, 0.07876, 0.4795, 0.1068, 0.4767, 0.02522, 0.5329, 0.1068, 0.4767, 0.1435, 0.5171, 0.02522, 0.5329, 0.2594, 0.5208, 0.1435, 0.5171, 0.2794, 0.4133, 0.2794, 0.4133, 0.1435, 0.5171, 0.1745, 0.3977, 0.2594, 0.5208, 0.2956, 0.4932, 0.3463, 0.5199, 0.3178, 0.4935, 0.3463, 0.5199, 0.2956, 0.4932, 0.3605, 0.4241, 0.3463, 0.5199, 0.3238, 0.4639, 0.3463, 0.5199, 0.3178, 0.4935, 0.3238, 0.4639, 0.3463, 0.5199, 0.3605, 0.4241, 0.4255, 0.5181, 0.4314, 0.4306, 0.4255, 0.5181, 0.3605, 0.4241, 0.4255, 0.5181, 0.446, 0.4974, 0.4912, 0.5174, 0.4732, 0.4973, 0.4912, 0.5174, 0.446, 0.4974, 0.4937, 0.4319, 0.4912, 0.5174, 0.4752, 0.4733, 0.4912, 0.5174, 0.4732, 0.4973, 0.4752, 0.4733, 0.4912, 0.5174, 0.4937, 0.4319, 0.569, 0.5181, 0.5612, 0.4291, 0.569, 0.5181, 0.4937, 0.4319, 0.569, 0.5181, 0.5962, 0.4948, 0.6434, 0.518, 0.6135, 0.4944, 0.6434, 0.518, 0.5962, 0.4948, 0.6308, 0.4233, 0.6434, 0.518, 0.61, 0.4694, 0.6434, 0.518, 0.6135, 0.4944, 0.61, 0.4694, 0.6434, 0.518, 0.6308, 0.4233, 0.7342, 0.5189, 0.7111, 0.4117, 0.7342, 0.5189, 0.6308, 0.4233, 0.7248, 0.611, 0.6911, 0.638, 0.645, 0.598, 0.6659, 0.6333, 0.645, 0.598, 0.6911, 0.638, 0.645, 0.598, 0.6659, 0.6333, 0.6266, 0.6804, 0.655, 0.6665, 0.6266, 0.6804, 0.6659, 0.6333, 0.4945, 0.5865, 0.5641, 0.5899, 0.5196, 0.6201, 0.5196, 0.6201, 0.5641, 0.5899, 0.5363, 0.6217, 0.4945, 0.5865, 0.5196, 0.6201, 0.4946, 0.6623, 0.5198, 0.6416, 0.4946, 0.6623, 0.5196, 0.6201, 0.4219, 0.5905, 0.429, 0.6637, 0.4008, 0.6252, 0.4035, 0.643, 0.4008, 0.6252, 0.429, 0.6637, 0.4008, 0.6252, 0.3862, 0.6264, 0.4219, 0.5905, 0.3862, 0.6264, 0.3554, 0.5979, 0.4219, 0.5905, 0.2566, 0.6062, 0.2917, 0.6952, 0.2362, 0.6371, 0.2362, 0.6371, 0.2917, 0.6952, 0.2541, 0.6804, 0.2566, 0.6062, 0.2362, 0.6371, 0.1586, 0.6269, 0.1981, 0.6509, 0.1586, 0.6269, 0.2362, 0.6371, 0.1586, 0.6269, 0.1981, 0.6509, 0.2025, 0.7314, 0.2168, 0.6967, 0.2025, 0.7314, 0.1981, 0.6509, 0.8357, 0.6339, 0.9553, 0.6577, 0.8646, 0.6893, 0.8646, 0.6893, 0.9553, 0.6577, 0.8952, 0.6963, 0.8357, 0.6339, 0.8646, 0.6893, 0.7948, 0.7397, 0.8483, 0.7233, 0.7948, 0.7397, 0.8646, 0.6893, 0.6822, 0.7401, 0.611, 0.7158, 0.6997, 0.7008, 0.611, 0.7158, 0.6266, 0.6804, 0.6997, 0.7008, 0.5572, 0.6676, 0.6266, 0.6804, 0.5539, 0.7021, 0.611, 0.7158, 0.5539, 0.7021, 0.6266, 0.6804, 0.5539, 0.7021, 0.4932, 0.695, 0.5572, 0.6676, 0.4932, 0.695, 0.4946, 0.6623, 0.5572, 0.6676, 0.429, 0.6637, 0.4946, 0.6623, 0.4371, 0.6976, 0.4932, 0.695, 0.4371, 0.6976, 0.4946, 0.6623, 0.3807, 0.7094, 0.3709, 0.6736, 0.4371, 0.6976, 0.4371, 0.6976, 0.3709, 0.6736, 0.429, 0.6637, 0.3709, 0.6736, 0.3807, 0.7094, 0.2917, 0.6952, 0.3807, 0.7094, 0.3156, 0.7345, 0.2917, 0.6952, 0.3156, 0.7345, 0.2316, 0.7797, 0.2917, 0.6952, 0.2316, 0.7797, 0.2025, 0.7314, 0.2917, 0.6952, 0.2025, 0.7314, 0.2316, 0.7797, 0.09383, 0.7923, 0.2316, 0.7797, 0.1353, 0.8433, 0.09383, 0.7923, 0.7599, 0.7845, 0.7948, 0.7397, 0.8611, 0.8445, 0.8611, 0.8445, 0.7948, 0.7397, 0.8969, 0.7911, 0.6997, 0.7008, 0.7948, 0.7397, 0.6822, 0.7401, 0.7599, 0.7845, 0.6822, 0.7401, 0.7948, 0.7397])
me_fe_rivers3_lt4_gmdl_003.materials.append(mat_material)
me_fe_rivers3_lt4_gmdl_003.use_remesh_fix_poles = True
me_fe_rivers3_lt4_gmdl_003.use_remesh_preserve_attributes = False
me_fe_rivers3_lt4_gmdl_003.update()
arm_armature_001 = bpy.data.armatures.new('Armature.001')  # bones are not reproduced

# ---- objects
ob_3_437059_l_19_4431_f_25_1473_u_48_8640 = bpy.data.objects.new('3,437059 L 19,4431 F 25,1473 U 48,8640', me_fe_rivers3_lt4_gmdl_003)
ob_armature_001 = bpy.data.objects.new('Armature.001', arm_armature_001)

# ---- transforms, parenting, visibility, modifiers, constraints
ob_3_437059_l_19_4431_f_25_1473_u_48_8640.parent = ob_armature_001
ob_3_437059_l_19_4431_f_25_1473_u_48_8640.location = (0.0, 0.0, 0.0)
_vg = ob_3_437059_l_19_4431_f_25_1473_u_48_8640.vertex_groups.new(name='Bone')
for _i, _w in zip([0, 2, 3, 4, 6, 9, 10, 11, 12, 13, 16, 18, 19, 22, 23, 26, 27, 28, 29, 30, 31, 32, 33, 34, 35, 36, 37, 38, 39, 40, 41, 42, 43, 44, 45, 46, 47, 48, 49, 50, 51, 52, 53, 54, 55, 56, 58, 59, 60, 61, 62, 63, 64, 65, 66, 67, 68, 69, 70, 71, 72, 73, 74, 75, 76, 77, 78, 79, 80, 81, 82, 83, 84, 85, 87, 88, 89, 90, 91, 94, 95, 96, 97, 98, 99, 100, 101, 104, 105, 106, 107, 108, 109, 110, 112, 115, 116, 117, 118, 119, 120, 121, 123, 125, 126, 129, 130, 132, 135, 136, 142, 143, 144, 145, 146, 147, 148, 149, 150, 151, 152, 153, 154, 155, 157, 158, 159, 160, 161, 162, 163, 164, 165, 166, 167, 168, 169, 170, 171, 172, 173, 174, 175, 176, 177, 178, 179, 180, 182, 183, 184, 185, 186, 187, 188, 189, 190, 191, 192, 193, 195, 196, 197, 198, 199, 200, 201, 202, 204, 205, 206, 207, 208, 209, 210, 211, 212, 213, 214, 215, 216, 217, 218, 219, 220, 221, 222, 223, 224, 225, 226, 227, 228, 230, 232, 233, 234, 235, 236, 237, 238, 240, 241, 242, 243], [0.0, 0.0, 0.0, 0.0, 7.927e-06, 0.0, 0.0, 0.0, 0.002335, 0.0, 3.994e-06, 1.407e-06, 0.0, 0.0, 1.55e-05, 1.431e-06, 0.0, 0.0, 2.193e-05, 0.0, 0.0, 0.0, 0.0, 0.0, 0.0, 0.0, 0.0, 5.722e-06, 0.0, 3.517e-06, 0.0, 3.338e-06, 0.0, 0.0, 0.0, 0.0, 0.0, 6.413e-05, 0.0001767, 0.0, 0.0, 0.0, 4.491e-06, 0.0, 2.027e-06, 4.357e-05, 0.0, 0.0, 0.0, 4.256e-06, 0.0, 0.0, 6.974e-06, 0.0001143, 1.132e-06, 9.227e-05, 0.0, 0.0, 0.0, 7.093e-06, 0.0002134, 0.0107, 0.0, 0.0, 0.0, 0.0, 0.0, 3.099e-06, 0.0, 0.0, 6.378e-05, 1.478e-05, 0.006166, 5.025e-05, 0.0, 0.0008896, 0.0001392, 2.784e-05, 0.0, 3.278e-06, 9.394e-05, 0.01397, 7.439e-05, 2.146e-06, 0.0, 0.0, 1.24e-05, 0.0, 1.729e-06, 7.093e-06, 0.0005654, 1.848e-06, 0.001336, 0.0004079, 0.0, 1.0, 1.0, 1.0, 9.418e-06, 3.934e-06, 1.0, 8.696e-05, 1.0, 1.311e-06, 1.0, 2.325e-06, 1.0, 6.646e-05, 0.0, 0.0, 7.868e-06, 0.0002039, 0.0001125, 0.0, 1.425e-05, 0.0, 0.0, 0.0, 7.272e-06, 0.0002746, 0.0, 8.416e-05, 0.0, 0.0, 9.469e-05, 7.451e-06, 3.999e-05, 0.0, 0.0007474, 0.0, 2.742e-06, 1.287e-05, 0.0, 0.0, 0.0, 0.0004396, 0.0, 0.0, 5.037e-05, 1.448e-05, 1.729e-06, 1.448e-05, 1.729e-06, 6.318e-05, 0.000297, 0.0, 3.934e-06, 6.551e-05, 0.0, 2.444e-06, 0.0005846, 0.0, 0.003074, 0.0001064, 5.114e-05, 5.364e-06, 1.061e-05, 1.061e-05, 0.0, 0.0, 0.0, 7.987e-06, 0.007312, 0.0, 0.0, 0.0, 0.0, 0.005385, 2.682e-06, 7.099e-05, 0.0, 0.0, 0.0, 0.0, 0.0, 0.0, 3.785e-05, 0.0, 0.000561, 0.0, 0.0003859, 0.009405, 3.314e-05, 0.0, 1.621e-05, 3.159e-05, 0.0, 2.36e-05, 0.0, 0.0, 7.653e-05, 2.658e-05, 0.0, 0.0004359, 0.001399, 0.0, 1.192e-06, 0.0, 0.0, 0.005068, 0.0004815, 4.53e-06, 0.0003008, 1.371e-05, 3.785e-05]): _vg.add([_i], _w, 'REPLACE')
_vg = ob_3_437059_l_19_4431_f_25_1473_u_48_8640.vertex_groups.new(name='Bone.001')
for _i, _w in zip([3, 5, 7, 10, 12, 13, 15, 17, 20, 21, 22, 23, 25, 26, 28, 29, 30, 31, 34, 35, 36, 37, 39, 40, 41, 42, 43, 47, 48, 49, 50, 51, 57, 58, 59, 64, 65, 66, 67, 68, 71, 72, 73, 74, 75, 76, 77, 80, 81, 82, 83, 84, 85, 86, 87, 88, 92, 94, 95, 96, 97, 99, 104, 105, 106, 108, 109, 110, 113, 114, 115, 116, 118, 119, 120, 121, 122, 123, 124, 125, 126, 127, 128, 129, 130, 131, 133, 134, 138, 139, 140, 141, 142, 143, 145, 147, 148, 151, 154, 155, 156, 158, 159, 160, 161, 162, 163, 164, 165, 166, 168, 169, 170, 171, 172, 173, 174, 175, 176, 177, 178, 180, 182, 184, 185, 186, 187, 188, 189, 190, 191, 192, 193, 194, 195, 196, 197, 198, 199, 200, 201, 202, 203, 204, 205, 206, 207, 208, 209, 210, 211, 212, 213, 214, 215, 217, 218, 219, 220, 221, 222, 224, 225, 226, 229, 230, 231, 232, 233, 235, 237, 238, 239, 243], [0.0, 0.0, 0.0, 0.0, 0.0, 0.0, 0.0, 0.0, 0.0, 0.0, 0.0, 0.0, 0.0, 0.0, 0.0, 0.0, 0.0, 0.0, 0.0, 0.0, 0.0, 0.0, 0.0, 0.0, 0.0, 0.0, 0.0, 0.0, 0.0, 0.0, 0.0, 0.0, 0.0, 0.0, 0.0, 0.0, 0.0, 0.0, 0.0, 0.0, 0.0, 0.0, 0.0, 0.0, 0.0, 0.0, 0.0, 0.0, 0.0, 0.0, 0.0, 0.0, 0.0, 0.15, 0.0, 0.0, 0.0, 0.0, 0.0, 0.0, 0.0, 0.3, 0.0, 0.0, 0.0, 0.0, 0.0, 0.0, 1.0, 1.0, 0.0, 0.0, 1.0, 1.0, 0.0, 0.9999, 1.0, 0.0, 1.0, 1.0, 0.0, 1.0, 1.0, 1.0, 0.0, 0.0, 0.0, 0.0, 0.0, 0.0, 0.0, 0.0, 0.0, 0.0, 0.0, 0.0, 0.0, 0.0, 0.0, 0.0, 0.0, 0.0, 0.0, 0.0, 0.0, 0.0, 0.0, 0.0, 0.0, 0.0, 0.0, 0.0, 0.0, 0.0, 0.0, 0.0, 0.0, 0.0, 0.0, 0.0, 0.0, 0.0, 0.0, 0.0, 0.0, 0.0, 0.0, 0.0, 0.0, 0.0, 0.0, 0.0, 0.0, 0.0, 0.0, 0.0, 0.0, 0.0, 0.0, 0.0, 0.0, 0.0, 0.0, 0.0, 0.0, 0.0, 0.0, 0.0, 0.0, 0.0, 0.0, 0.0, 0.0, 0.0, 0.0, 0.0, 0.0, 0.0, 0.0, 0.0, 0.0, 0.0, 0.0, 0.0, 0.0, 0.0, 0.0, 0.0, 0.0, 0.0, 0.0, 0.0, 0.0, 0.0]): _vg.add([_i], _w, 'REPLACE')
_vg = ob_3_437059_l_19_4431_f_25_1473_u_48_8640.vertex_groups.new(name='Bone.002')
for _i, _w in zip([44, 52, 63, 80, 81, 86, 87, 92, 93, 98, 99, 104, 105, 175], [0.25, 0.4, 0.25, 1.0, 1.0, 0.2125, 1.0, 0.85, 0.85, 1.0, 0.7, 1.0, 1.0, 1.0]): _vg.add([_i], _w, 'REPLACE')
_vg = ob_3_437059_l_19_4431_f_25_1473_u_48_8640.vertex_groups.new(name='Bone.003')
for _i, _w in zip([19, 44, 45, 46, 47, 52, 53, 54, 55, 60, 61, 62, 63, 68, 69, 70, 71, 76, 77, 78, 79, 86, 92, 93, 106, 157, 162], [0.4, 0.75, 0.1, 0.3, 1.0, 0.6, 0.45, 0.45, 0.85, 0.9, 0.3, 0.3, 0.75, 1.0, 0.1, 0.075, 1.0, 1.0, 0.2, 0.2, 1.0, 0.6375, 0.15, 0.15, 1.0, 0.0002631, 0.075]): _vg.add([_i], _w, 'REPLACE')
_vg = ob_3_437059_l_19_4431_f_25_1473_u_48_8640.vertex_groups.new(name='Bone.004')
for _i, _w in zip([2, 16, 18, 27, 45, 46, 53, 54, 55, 60, 61, 62, 69, 70, 77, 78, 112, 162], [0.2, 0.0, 0.6, 0.2, 0.9, 0.7, 0.55, 0.55, 0.15, 0.1, 0.7, 0.7, 0.9, 0.925, 0.8, 0.8, 0.0, 0.925]): _vg.add([_i], _w, 'REPLACE')
_vg = ob_3_437059_l_19_4431_f_25_1473_u_48_8640.vertex_groups.new(name='Bone.021')
for _i, _w in zip([2, 3, 10, 11, 18, 19, 26, 27, 34, 35, 111, 145], [0.8, 1.0, 1.0, 1.0, 0.4, 0.6, 1.0, 0.8, 1.0, 1.0, 0.0, 1.0]): _vg.add([_i], _w, 'REPLACE')
_vg = ob_3_437059_l_19_4431_f_25_1473_u_48_8640.vertex_groups.new(name='Bone.005')
for _i, _w in zip([0, 1, 8, 9, 16, 17, 24, 25, 32, 33, 111, 112], [1.0, 1.0, 1.0, 1.0, 1.0, 1.0, 1.0, 1.0, 1.0, 1.0, 1.0, 1.0]): _vg.add([_i], _w, 'REPLACE')
_vg = ob_3_437059_l_19_4431_f_25_1473_u_48_8640.vertex_groups.new(name='Bone.013')
for _i, _w in zip([4, 5, 6, 7, 85, 115, 131, 132, 133, 134, 167, 223, 239, 240, 241, 242], [1.0, 1.0, 1.0, 1.0, 0.0, 0.0, 1.0, 0.9999, 1.0, 1.0, 0.0, 0.0, 1.0, 1.0, 0.9997, 1.0]): _vg.add([_i], _w, 'REPLACE')
_vg = ob_3_437059_l_19_4431_f_25_1473_u_48_8640.vertex_groups.new(name='Bone.015')
for _i, _w in zip([36, 37, 38, 39, 107, 109, 110, 113, 114, 148, 149, 150, 151, 152, 178, 192, 193, 194, 195, 238], [1.0, 1.0, 1.0, 1.0, 0.0, 0.0, 0.0, 0.0, 0.0, 1.0, 1.0, 1.0, 0.9997, 1.0, 0.0, 1.0, 1.0, 1.0, 1.0, 0.0]): _vg.add([_i], _w, 'REPLACE')
_vg = ob_3_437059_l_19_4431_f_25_1473_u_48_8640.vertex_groups.new(name='Bone.016')
for _i, _w in zip([4, 5, 12, 13, 14, 15, 111, 131, 132, 135, 136, 137, 138, 179, 180, 181, 182, 239, 240], [0.0, 0.0, 0.9977, 1.0, 1.0, 1.0, 0.0, 0.0, 0.0, 1.0, 1.0, 1.0, 1.0, 1.0, 0.9999, 1.0, 1.0, 0.0, 0.0]): _vg.add([_i], _w, 'REPLACE')
_vg = ob_3_437059_l_19_4431_f_25_1473_u_48_8640.vertex_groups.new(name='Bone.018')
for _i, _w in zip([12, 20, 21, 22, 23, 28, 29, 96, 135, 136, 139, 140, 141, 142, 143, 179, 183, 184, 185, 186, 187, 188], [0.0, 1.0, 1.0, 1.0, 1.0, 0.0, 0.0, 0.0, 0.0, 0.0, 1.0, 1.0, 1.0, 1.0, 0.0, 0.0, 1.0, 0.9994, 1.0, 0.9969, 0.0, 0.0]): _vg.add([_i], _w, 'REPLACE')
_vg = ob_3_437059_l_19_4431_f_25_1473_u_48_8640.vertex_groups.new(name='Bone.019')
for _i, _w in zip([17, 28, 29, 30, 31, 32, 33, 36, 37, 72, 73, 74, 107, 111, 139, 140, 143, 144, 146, 147, 148, 149, 152, 161, 163, 183, 187, 188, 189, 190, 191, 192, 214, 215, 216, 217, 234, 236], [0.0, 1.0, 1.0, 1.0, 1.0, 0.0, 0.0, 0.0, 0.0, 0.0, 0.0, 0.0, 0.0, 0.0, 0.0, 0.0, 0.9998, 0.9999, 1.0, 1.0, 0.0, 0.0, 0.0, 0.0, 0.0, 0.0, 0.9999, 0.9999, 1.0, 1.0, 1.0, 0.0, 0.0, 0.0, 0.0, 0.0, 0.0, 0.0]): _vg.add([_i], _w, 'REPLACE')
_vg = ob_3_437059_l_19_4431_f_25_1473_u_48_8640.vertex_groups.new(name='Bone.011')
for _i, _w in zip([1, 7, 11, 34, 38, 40, 41, 42, 43, 108, 113, 134, 153, 154, 155, 176, 177, 194, 196, 197, 198, 199, 200, 201, 219, 235, 237, 242], [0.0, 0.0, 0.0, 0.0, 0.0, 1.0, 1.0, 1.0, 1.0, 0.0, 0.0, 0.0, 0.9999, 1.0, 1.0, 0.0, 0.0, 0.0, 1.0, 0.9927, 1.0, 1.0, 1.0, 1.0, 0.0, 0.0, 0.0, 0.0]): _vg.add([_i], _w, 'REPLACE')
_vg = ob_3_437059_l_19_4431_f_25_1473_u_48_8640.vertex_groups.new(name='Bone.012')
for _i, _w in zip([6, 8, 14, 15, 19, 48, 49, 50, 51, 56, 89, 90, 91, 133, 137, 156, 157, 158, 166, 181, 202, 203, 204, 205, 206, 227, 228, 241], [0.0, 0.0, 0.0, 0.0, 0.0, 0.9999, 0.9998, 1.0, 1.0, 0.0, 0.0, 0.0, 0.0, 0.0, 0.0, 1.0, 0.9996, 1.0, 0.0, 0.0, 0.9946, 1.0, 1.0, 0.9999, 1.0, 0.0, 0.0, 0.0]): _vg.add([_i], _w, 'REPLACE')
_vg = ob_3_437059_l_19_4431_f_25_1473_u_48_8640.vertex_groups.new(name='Bone.014')
for _i, _w in zip([38, 39, 72, 73, 74, 75, 78, 102, 103, 128, 145, 146, 150, 151, 153, 161, 163, 164, 193, 194, 195, 214, 215, 216, 217, 218, 234, 236], [0.0, 0.0, 0.9998, 0.9893, 1.0, 1.0, 0.0, 0.0, 0.0, 0.0, 0.0, 0.0, 0.0, 0.0, 0.0, 0.9993, 1.0, 1.0, 0.0, 0.0, 0.0, 0.9994, 1.0, 0.9996, 0.9906, 1.0, 0.0, 0.0]): _vg.add([_i], _w, 'REPLACE')
_vg = ob_3_437059_l_19_4431_f_25_1473_u_48_8640.vertex_groups.new(name='Bone.017')
for _i, _w in zip([24, 25, 30, 31, 57, 64, 65, 66, 67, 70, 95, 98, 100, 101, 102, 103, 122, 124, 126, 127, 144, 146, 147, 159, 160, 171, 189, 190, 191, 207, 208, 209, 210, 211, 212, 213, 230, 232, 243], [0.0, 0.0, 0.0, 0.0, 0.0, 1.0, 0.9999, 1.0, 0.9999, 0.0, 0.0, 0.0, 0.0, 0.0, 0.0, 0.0, 0.0, 0.0, 0.0, 0.0, 0.0, 0.0, 0.0, 1.0, 1.0, 0.0, 0.0, 0.0, 0.0, 1.0, 1.0, 1.0, 1.0, 1.0, 1.0, 1.0, 0.0, 0.0, 1.0]): _vg.add([_i], _w, 'REPLACE')
_vg = ob_3_437059_l_19_4431_f_25_1473_u_48_8640.vertex_groups.new(name='Bone.020')
for _i, _w in zip([14, 15, 27, 53, 56, 57, 58, 59, 88, 89, 90, 91, 97, 118, 119, 121, 122, 124, 137, 138, 141, 168, 169, 170, 172, 174, 181, 182, 224, 225, 226, 227, 228, 229, 231, 233], [0.0, 0.0, 0.0, 0.0, 1.0, 1.0, 1.0, 1.0, 0.0, 0.0, 0.0, 0.0, 0.0, 0.0, 0.0, 0.0, 0.0, 0.0, 0.0, 0.0, 0.0, 0.0, 0.0, 0.0, 0.0, 0.0, 0.0, 0.0, 0.0, 0.0, 0.0, 0.0, 0.0, 0.0, 0.0, 0.0]): _vg.add([_i], _w, 'REPLACE')
_vg = ob_3_437059_l_19_4431_f_25_1473_u_48_8640.vertex_groups.new(name='Bone.008')
for _i, _w in zip([17, 18, 22, 23, 24, 25, 60, 61, 62, 63, 69, 71, 75, 76, 98, 100, 101, 102, 103, 112, 125, 127, 128, 129, 130, 139, 140, 142, 164, 175, 183, 184, 185, 186, 218], [0.0, 0.0, 0.0, 0.0, 0.0, 0.0, 0.0, 0.0, 0.0, 0.0, 0.0, 0.0, 0.0, 0.0, 0.0, 1.0, 1.0, 1.0, 1.0, 0.0, 0.0, 0.0, 0.0, 0.0, 0.0, 0.0, 0.0, 0.0, 0.0, 0.0, 0.0, 0.0, 0.0, 0.0, 0.0]): _vg.add([_i], _w, 'REPLACE')
_vg = ob_3_437059_l_19_4431_f_25_1473_u_48_8640.vertex_groups.new(name='Bone.007')
for _i, _w in zip([13, 14, 20, 21, 48, 49, 50, 51, 56, 57, 58, 59, 82, 83, 84, 88, 89, 90, 91, 93, 94, 118, 120, 137, 138, 156, 158, 165, 168, 169, 170, 173, 180, 181, 202, 203, 204, 205, 206, 220, 221, 222, 224, 225, 226, 227, 228, 229, 231], [0.0, 0.0, 0.0, 0.0, 0.0, 0.0, 0.0, 0.0, 0.0, 0.0, 0.0, 0.0, 0.0, 0.0, 0.0, 0.9991, 0.9999, 1.0, 1.0, 0.0, 0.0, 0.0, 0.0, 0.0, 0.0, 0.0, 0.0, 0.0, 0.9996, 1.0, 1.0, 0.0, 0.0, 0.0, 0.0, 0.0, 0.0, 0.0, 0.0, 0.0, 0.0, 0.0, 1.0, 1.0, 0.9999, 1.0, 1.0, 0.0, 0.0]): _vg.add([_i], _w, 'REPLACE')
_vg = ob_3_437059_l_19_4431_f_25_1473_u_48_8640.vertex_groups.new(name='Bone.009')
for _i, _w in zip([0, 1, 8, 9, 10, 40, 41, 42, 43, 47, 52, 79, 80, 82, 83, 84, 85, 86, 87, 114, 115, 121, 136, 150, 153, 154, 155, 156, 157, 165, 166, 167, 196, 197, 198, 199, 200, 201, 203, 219, 220, 221, 222, 223], [0.0, 0.0, 0.0, 0.0, 0.0, 0.0, 0.0, 0.0, 0.0, 0.0, 0.0, 0.0, 0.0, 0.9999, 1.0, 0.9938, 0.9999, 0.0, 0.0, 0.0, 0.0, 0.0, 0.0, 0.0, 0.0, 0.0, 0.0, 0.0, 0.0, 1.0, 1.0, 1.0, 0.0, 0.0, 0.0, 0.0, 0.0, 0.0, 0.0, 1.0, 1.0, 1.0, 1.0, 1.0]): _vg.add([_i], _w, 'REPLACE')
_vg = ob_3_437059_l_19_4431_f_25_1473_u_48_8640.vertex_groups.new(name='Bone.010')
for _i, _w in zip([9, 16, 20, 21, 24, 26, 54, 55, 64, 65, 66, 67, 68, 92, 93, 94, 95, 96, 97, 99, 100, 101, 102, 103, 119, 122, 123, 124, 125, 126, 127, 135, 141, 144, 159, 160, 171, 172, 173, 174, 179, 207, 208, 209, 210, 211, 212, 213, 229, 230, 231, 232, 233, 243], [0.0, 0.0, 0.0, 0.0, 0.0, 0.0, 0.0, 0.0, 0.0, 0.0, 0.0, 0.0, 0.0, 0.0, 0.0, 1.0, 0.9999, 0.986, 0.9999, 0.0, 0.0, 0.0, 0.0, 0.0, 0.0, 0.0, 0.0, 0.0, 0.0, 0.0, 0.0, 0.0, 0.0, 0.0, 0.0, 0.0, 0.9999, 1.0, 1.0, 1.0, 0.0, 0.0, 0.0, 0.0, 0.0, 0.0, 0.0, 0.0, 1.0, 0.9996, 1.0, 0.9986, 1.0, 0.0]): _vg.add([_i], _w, 'REPLACE')
_vg = ob_3_437059_l_19_4431_f_25_1473_u_48_8640.vertex_groups.new(name='Bone.006')
for _i, _w in zip([0, 1, 2, 3, 4, 5, 6, 7, 8, 11, 32, 33, 35, 44, 45, 46, 79, 81, 104, 105, 106, 107, 108, 109, 110, 113, 114, 116, 128, 129, 130, 131, 132, 133, 134, 149, 152, 167, 176, 177, 178, 216, 223, 234, 235, 236, 237, 238, 239, 240, 241, 242], [0.0, 0.0, 0.0, 0.0, 0.0, 0.0, 0.0, 0.0, 0.0, 0.0, 0.0, 0.0, 0.0, 0.0, 0.0, 0.0, 0.0, 0.0, 0.0, 0.0, 0.0, 0.9994, 1.0, 0.9987, 0.9996, 0.0, 0.0, 0.0, 0.0, 0.0, 0.0, 0.0, 0.0, 0.0, 0.0, 0.0, 0.0, 0.0, 0.9999, 0.9997, 1.0, 0.0, 0.0, 1.0, 1.0, 1.0, 0.9949, 0.9995, 0.0, 0.0, 0.0, 0.0]): _vg.add([_i], _w, 'REPLACE')
_m = ob_3_437059_l_19_4431_f_25_1473_u_48_8640.modifiers.new('Armature', 'ARMATURE')
_m.object = ob_armature_001
ob_armature_001.location = (0.0, 0.0, 0.0)

# ---- collection membership
scene.collection.objects.link(ob_3_437059_l_19_4431_f_25_1473_u_48_8640)
scene.collection.objects.link(ob_armature_001)

# ---- scene / render settings (as saved in the file)
scene.frame_start = 1; scene.frame_end = 250; scene.frame_set(11)
scene.render.engine = 'BLENDER_EEVEE_NEXT'
scene.cycles.sampling_pattern = 'TABULATED_SOBOL'
scene.cycles.use_light_tree = False
scene.view_settings.view_transform = 'Filmic'
bpy.context.view_layer.update()

# ---- added for rendering (the .blend has no active camera and no usable light): camera, sun
cam_auto = bpy.data.cameras.new('AutoCamera')
cam_auto.lens = 50.0
cam_auto.sensor_width = 36.0
cam_auto.clip_end = 1000.0
ob_auto_camera = bpy.data.objects.new('AutoCamera', cam_auto)
scene.collection.objects.link(ob_auto_camera)
ob_auto_camera.location = (1.81467, -2.69852, 1.45428)
ob_auto_camera.rotation_euler = (1.09748, -7.21219e-08, 0.694738)
scene.camera = ob_auto_camera
light_auto_sun = bpy.data.lights.new('AutoSun', 'SUN')
light_auto_sun.energy = 3.0
light_auto_sun.angle = 0.0523599
ob_auto_sun = bpy.data.objects.new('AutoSun', light_auto_sun)
scene.collection.objects.link(ob_auto_sun)
ob_auto_sun.rotation_euler = (0.872665, 0.174533, 0.523599)
bpy.context.view_layer.update()
